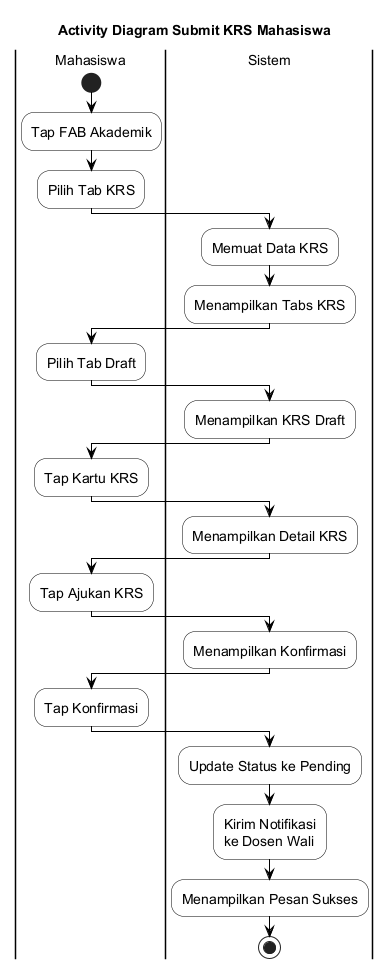

The diagram above was rendered by PlantUML. Its source (embedded in the PNG):
@startuml
skinparam backgroundColor White
skinparam ActivityBackgroundColor White
skinparam ActivityBorderColor Black
skinparam ActivityDiamondBackgroundColor White
skinparam ActivityDiamondBorderColor Black
skinparam ArrowColor Black
skinparam PartitionBorderColor Black
skinparam PartitionBackgroundColor White
skinparam defaultFontSize 14

title Activity Diagram Submit KRS Mahasiswa

|Mahasiswa|
start
:Tap FAB Akademik;
:Pilih Tab KRS;

|Sistem|
:Memuat Data KRS;
:Menampilkan Tabs KRS;

|Mahasiswa|
:Pilih Tab Draft;

|Sistem|
:Menampilkan KRS Draft;

|Mahasiswa|
:Tap Kartu KRS;

|Sistem|
:Menampilkan Detail KRS;

|Mahasiswa|
:Tap Ajukan KRS;

|Sistem|
:Menampilkan Konfirmasi;

|Mahasiswa|
:Tap Konfirmasi;

|Sistem|
:Update Status ke Pending;
:Kirim Notifikasi\nke Dosen Wali;
:Menampilkan Pesan Sukses;

stop

@enduml